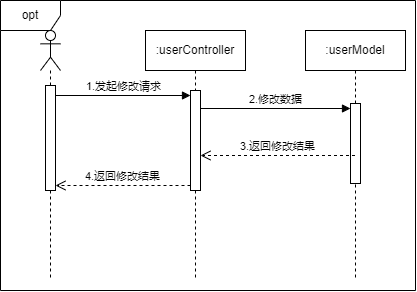

The diagram above was exported from draw.io. Its source (the exported page's mxGraphModel, read from the mxfile embedded in the PNG):
<mxGraphModel dx="788" dy="522" grid="1" gridSize="10" guides="1" tooltips="1" connect="1" arrows="1" fold="1" page="1" pageScale="1" pageWidth="827" pageHeight="1169" math="0" shadow="0">
  <root>
    <mxCell id="0" />
    <mxCell id="1" parent="0" />
    <mxCell id="2" value="opt" style="shape=umlFrame;whiteSpace=wrap;html=1;pointerEvents=0;" vertex="1" parent="1">
      <mxGeometry x="605" y="3000" width="415" height="290" as="geometry" />
    </mxCell>
    <mxCell id="3" value="" style="shape=umlLifeline;perimeter=lifelinePerimeter;whiteSpace=wrap;html=1;container=1;dropTarget=0;collapsible=0;recursiveResize=0;outlineConnect=0;portConstraint=eastwest;newEdgeStyle={&quot;curved&quot;:0,&quot;rounded&quot;:0};participant=umlActor;" vertex="1" parent="1">
      <mxGeometry x="645" y="3030" width="20" height="250" as="geometry" />
    </mxCell>
    <mxCell id="4" value="" style="html=1;points=[[0,0,0,0,5],[0,1,0,0,-5],[1,0,0,0,5],[1,1,0,0,-5]];perimeter=orthogonalPerimeter;outlineConnect=0;targetShapes=umlLifeline;portConstraint=eastwest;newEdgeStyle={&quot;curved&quot;:0,&quot;rounded&quot;:0};" vertex="1" parent="3">
      <mxGeometry x="5" y="55" width="10" height="105" as="geometry" />
    </mxCell>
    <mxCell id="5" value=":userController" style="shape=umlLifeline;perimeter=lifelinePerimeter;whiteSpace=wrap;html=1;container=1;dropTarget=0;collapsible=0;recursiveResize=0;outlineConnect=0;portConstraint=eastwest;newEdgeStyle={&quot;curved&quot;:0,&quot;rounded&quot;:0};" vertex="1" parent="1">
      <mxGeometry x="750" y="3030" width="100" height="250" as="geometry" />
    </mxCell>
    <mxCell id="6" value="" style="html=1;points=[[0,0,0,0,5],[0,1,0,0,-5],[1,0,0,0,5],[1,1,0,0,-5]];perimeter=orthogonalPerimeter;outlineConnect=0;targetShapes=umlLifeline;portConstraint=eastwest;newEdgeStyle={&quot;curved&quot;:0,&quot;rounded&quot;:0};" vertex="1" parent="5">
      <mxGeometry x="45" y="60" width="10" height="100" as="geometry" />
    </mxCell>
    <mxCell id="7" value=":userModel" style="shape=umlLifeline;perimeter=lifelinePerimeter;whiteSpace=wrap;html=1;container=1;dropTarget=0;collapsible=0;recursiveResize=0;outlineConnect=0;portConstraint=eastwest;newEdgeStyle={&quot;curved&quot;:0,&quot;rounded&quot;:0};" vertex="1" parent="1">
      <mxGeometry x="910" y="3030" width="100" height="250" as="geometry" />
    </mxCell>
    <mxCell id="8" value="" style="html=1;points=[[0,0,0,0,5],[0,1,0,0,-5],[1,0,0,0,5],[1,1,0,0,-5]];perimeter=orthogonalPerimeter;outlineConnect=0;targetShapes=umlLifeline;portConstraint=eastwest;newEdgeStyle={&quot;curved&quot;:0,&quot;rounded&quot;:0};" vertex="1" parent="7">
      <mxGeometry x="45" y="73" width="10" height="80" as="geometry" />
    </mxCell>
    <mxCell id="9" value="1.发起修改请求" style="html=1;verticalAlign=bottom;endArrow=block;curved=0;rounded=0;entryX=0;entryY=0;entryDx=0;entryDy=5;" edge="1" source="4" target="6" parent="1">
      <mxGeometry relative="1" as="geometry">
        <mxPoint x="725" y="3095" as="sourcePoint" />
      </mxGeometry>
    </mxCell>
    <mxCell id="10" value="2.修改数据" style="html=1;verticalAlign=bottom;endArrow=block;curved=0;rounded=0;entryX=0;entryY=0;entryDx=0;entryDy=5;" edge="1" source="6" target="8" parent="1">
      <mxGeometry relative="1" as="geometry">
        <mxPoint x="885" y="3108" as="sourcePoint" />
      </mxGeometry>
    </mxCell>
    <mxCell id="11" value="3.返回修改结果" style="html=1;verticalAlign=bottom;endArrow=open;dashed=1;endSize=8;curved=0;rounded=0;" edge="1" source="7" target="6" parent="1">
      <mxGeometry relative="1" as="geometry">
        <mxPoint x="885" y="3178" as="targetPoint" />
      </mxGeometry>
    </mxCell>
    <mxCell id="12" value="4.返回修改结果" style="html=1;verticalAlign=bottom;endArrow=open;dashed=1;endSize=8;curved=0;rounded=0;exitX=0;exitY=1;exitDx=0;exitDy=-5;" edge="1" source="6" target="4" parent="1">
      <mxGeometry relative="1" as="geometry">
        <mxPoint x="725" y="3165" as="targetPoint" />
      </mxGeometry>
    </mxCell>
  </root>
</mxGraphModel>